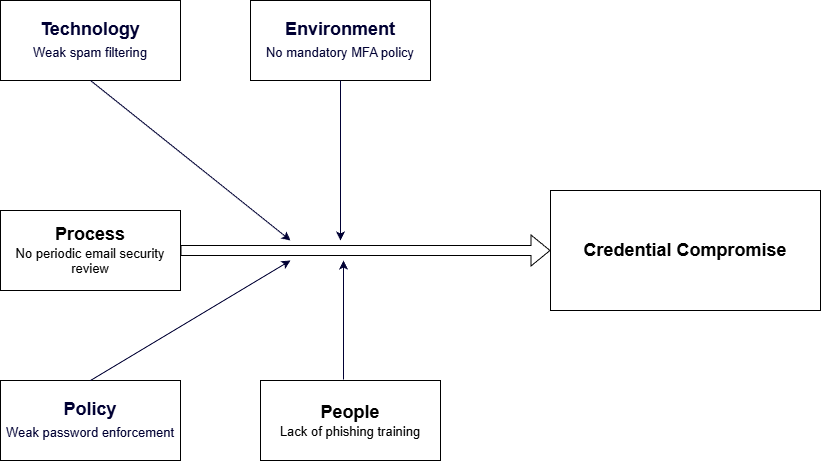

The diagram above was exported from draw.io. Its source (the exported page's mxGraphModel, read from the mxfile embedded in the PNG):
<mxGraphModel dx="1426" dy="823" grid="1" gridSize="10" guides="1" tooltips="1" connect="1" arrows="1" fold="1" page="1" pageScale="1" pageWidth="850" pageHeight="1100" background="light-dark(#FFFFFF,#FFFFFF)" math="0" shadow="0">
  <root>
    <mxCell id="0" />
    <mxCell id="1" parent="0" />
    <mxCell id="m0BTf4UgzKpxcE7g3OAl-1" edge="1" parent="1" style="shape=flexArrow;endArrow=classic;html=1;rounded=0;strokeColor=light-dark(#000000,#000000);" value="">
      <mxGeometry height="50" relative="1" width="50" as="geometry">
        <mxPoint x="200" y="400" as="sourcePoint" />
        <mxPoint x="570" y="400" as="targetPoint" />
      </mxGeometry>
    </mxCell>
    <mxCell id="m0BTf4UgzKpxcE7g3OAl-8" parent="1" style="rounded=0;whiteSpace=wrap;html=1;strokeColor=light-dark(#000000,#000000);fillColor=light-dark(#FFFFFF,#FFFFFF);fontColor=light-dark(#000000,#000000);" value="&lt;b&gt;&lt;font style=&quot;font-size: 18px;&quot;&gt;Credential Compromise&lt;/font&gt;&lt;/b&gt;" vertex="1">
      <mxGeometry height="120" width="270" x="570" y="340" as="geometry" />
    </mxCell>
    <mxCell id="m0BTf4UgzKpxcE7g3OAl-9" parent="1" style="rounded=0;whiteSpace=wrap;html=1;strokeColor=light-dark(#000000,#000000);fillColor=light-dark(#FFFFFF,#FFFFFF);fontColor=light-dark(#000000,#000000);" value="&lt;font style=&quot;font-size: 18px; color: light-dark(rgb(0, 0, 0), rgb(0, 0, 51));&quot;&gt;&lt;b&gt;Technology&lt;/b&gt;&lt;/font&gt;&lt;div&gt;&lt;font style=&quot;color: light-dark(rgb(0, 0, 0), rgb(0, 0, 51));&quot;&gt;&lt;font style=&quot;font-size: 13px;&quot;&gt;Weak spam filtering&lt;/font&gt;&lt;span style=&quot;font-size: 18px;&quot;&gt;&lt;b&gt;&lt;/b&gt;&lt;/span&gt;&lt;/font&gt;&lt;/div&gt;" vertex="1">
      <mxGeometry height="80" width="180" x="20" y="150" as="geometry" />
    </mxCell>
    <mxCell id="m0BTf4UgzKpxcE7g3OAl-10" parent="1" style="rounded=0;whiteSpace=wrap;html=1;strokeColor=light-dark(#000000,#000000);fillColor=light-dark(#FFFFFF,#FFFFFF);fontColor=light-dark(#000000,#000033);" value="&lt;font style=&quot;font-size: 18px;&quot;&gt;&lt;b&gt;Environment&lt;/b&gt;&lt;/font&gt;&lt;div&gt;&lt;font style=&quot;&quot;&gt;&lt;font style=&quot;font-size: 13px;&quot;&gt;No mandatory MFA policy&lt;/font&gt;&lt;span style=&quot;font-size: 18px;&quot;&gt;&lt;b&gt;&lt;/b&gt;&lt;/span&gt;&lt;/font&gt;&lt;/div&gt;" vertex="1">
      <mxGeometry height="80" width="180" x="270" y="150" as="geometry" />
    </mxCell>
    <mxCell id="m0BTf4UgzKpxcE7g3OAl-11" parent="1" style="rounded=0;whiteSpace=wrap;html=1;strokeColor=light-dark(#000000,#000000);fillColor=light-dark(#FFFFFF,#FFFFFF);fontColor=light-dark(#000000,#000000);" value="&lt;font style=&quot;font-size: 18px; color: light-dark(rgb(0, 0, 0), rgb(0, 0, 51));&quot;&gt;&lt;b&gt;Policy&lt;br&gt;&lt;/b&gt;&lt;/font&gt;&lt;div&gt;&lt;font style=&quot;color: light-dark(rgb(0, 0, 0), rgb(0, 0, 51));&quot;&gt;&lt;font style=&quot;font-size: 13px;&quot;&gt;Weak password enforcement&lt;/font&gt;&lt;span style=&quot;font-size: 18px;&quot;&gt;&lt;b&gt;&lt;/b&gt;&lt;/span&gt;&lt;/font&gt;&lt;/div&gt;" vertex="1">
      <mxGeometry height="80" width="180" x="20" y="530" as="geometry" />
    </mxCell>
    <mxCell id="m0BTf4UgzKpxcE7g3OAl-12" parent="1" style="rounded=0;whiteSpace=wrap;html=1;strokeColor=light-dark(#000000,#000000);fillColor=light-dark(#FFFFFF,#FFFFFF);fontColor=light-dark(#000000,#000000);" value="&lt;b&gt;&lt;font style=&quot;font-size: 18px;&quot;&gt;People&lt;br&gt;&lt;/font&gt;&lt;/b&gt;&lt;font style=&quot;font-size: 13px;&quot;&gt;Lack of phishing training&lt;/font&gt;" vertex="1">
      <mxGeometry height="80" width="180" x="280" y="530" as="geometry" />
    </mxCell>
    <mxCell id="m0BTf4UgzKpxcE7g3OAl-13" parent="1" style="rounded=0;whiteSpace=wrap;html=1;strokeColor=light-dark(#000000,#000000);fillColor=light-dark(#FFFFFF,#FFFFFF);fontColor=light-dark(#000000,#000033);" value="&lt;font style=&quot;font-size: 18px; color: light-dark(rgb(0, 0, 0), rgb(0, 0, 0));&quot;&gt;&lt;b style=&quot;&quot;&gt;Process&lt;/b&gt;&lt;/font&gt;&lt;div&gt;&lt;font style=&quot;font-size: 13px; color: light-dark(rgb(0, 0, 0), rgb(0, 0, 0));&quot;&gt;No periodic email security review&lt;/font&gt;&lt;/div&gt;" vertex="1">
      <mxGeometry height="80" width="180" x="20" y="360" as="geometry" />
    </mxCell>
    <mxCell id="m0BTf4UgzKpxcE7g3OAl-14" edge="1" parent="1" source="m0BTf4UgzKpxcE7g3OAl-11" style="endArrow=classic;html=1;rounded=0;exitX=0.5;exitY=0;exitDx=0;exitDy=0;strokeColor=light-dark(#000000,#000033);" value="">
      <mxGeometry height="50" relative="1" width="50" as="geometry">
        <mxPoint x="400" y="450" as="sourcePoint" />
        <mxPoint x="310" y="410" as="targetPoint" />
      </mxGeometry>
    </mxCell>
    <mxCell id="m0BTf4UgzKpxcE7g3OAl-15" edge="1" parent="1" source="m0BTf4UgzKpxcE7g3OAl-12" style="endArrow=classic;html=1;rounded=0;exitX=0.461;exitY=-0.012;exitDx=0;exitDy=0;strokeColor=light-dark(#000000,#000033);exitPerimeter=0;" value="">
      <mxGeometry height="50" relative="1" width="50" as="geometry">
        <mxPoint x="360" y="480" as="sourcePoint" />
        <mxPoint x="363" y="410" as="targetPoint" />
      </mxGeometry>
    </mxCell>
    <mxCell id="m0BTf4UgzKpxcE7g3OAl-16" edge="1" parent="1" source="m0BTf4UgzKpxcE7g3OAl-10" style="endArrow=classic;html=1;rounded=0;exitX=0.5;exitY=1;exitDx=0;exitDy=0;strokeColor=light-dark(#000000,#000033);" value="">
      <mxGeometry height="50" relative="1" width="50" as="geometry">
        <mxPoint x="360" y="280" as="sourcePoint" />
        <mxPoint x="360" y="390" as="targetPoint" />
      </mxGeometry>
    </mxCell>
    <mxCell id="m0BTf4UgzKpxcE7g3OAl-17" edge="1" parent="1" source="m0BTf4UgzKpxcE7g3OAl-9" style="endArrow=classic;html=1;rounded=0;exitX=0.5;exitY=1;exitDx=0;exitDy=0;strokeColor=light-dark(#000000,#000033);" value="">
      <mxGeometry height="50" relative="1" width="50" as="geometry">
        <mxPoint x="110" y="260" as="sourcePoint" />
        <mxPoint x="310" y="390" as="targetPoint" />
      </mxGeometry>
    </mxCell>
  </root>
</mxGraphModel>